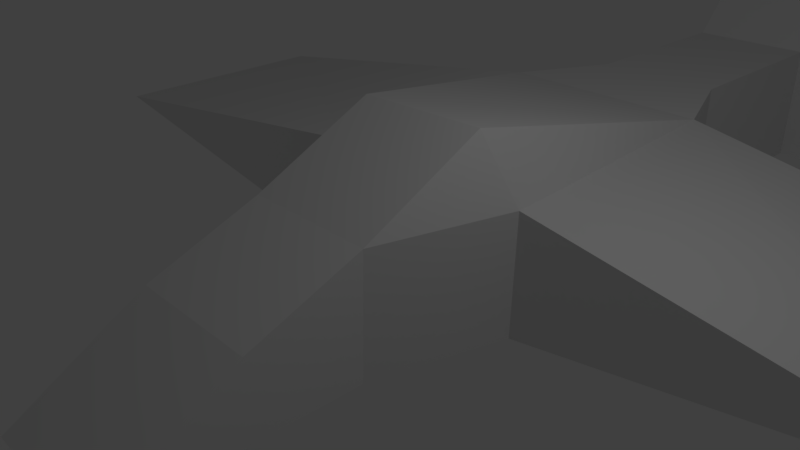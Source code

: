 # Source: airplane.blend  (saved by Blender 2.78.0; exported with 4.5.12 LTS)
import bpy
from mathutils import Matrix  # noqa: F401  (used for matrix-valued properties, if any)

bpy.ops.wm.read_factory_settings(use_empty=True)
scene = bpy.context.scene
scene.name = 'Scene'

# ---- collections
col_collection_1 = bpy.data.collections.new('Collection 1'); scene.collection.children.link(col_collection_1)

# ---- materials (node trees are filled in below, after node groups)
mat_material = bpy.data.materials.new('Material')
mat_material.alpha_threshold = 0.0
mat_material.use_transparent_shadow = False
mat_material.roughness = 0.5
mat_material.line_color = (0.0, 0.0, 0.0, 1.0)

# ---- material node trees

# ---- world
world_world = bpy.data.worlds.new('World'); scene.world = world_world
world_world.color = (0.05088, 0.05088, 0.05088)
world_world.use_sun_shadow = False
world_world.sun_shadow_jitter_overblur = 0.0
world_world.cycles.sampling_method = 'MANUAL'

# ---- cameras
cam_camera = bpy.data.cameras.new('Camera')
cam_camera.clip_end = 100.0
cam_camera.lens = 35.0
cam_camera.sensor_width = 32.0
cam_camera.sensor_height = 18.0
cam_camera.ortho_scale = 7.314
cam_camera.dof.focus_distance = 0.0
cam_camera.dof.aperture_fstop = 128.0

# ---- lights
light_lamp = bpy.data.lights.new('Lamp', 'POINT')
light_lamp.transmission_factor = 0.0
light_lamp.cutoff_distance = 30.0
light_lamp.energy = 100.0
light_lamp.shadow_buffer_clip_start = 1.001
light_lamp.shadow_soft_size = 0.1
light_lamp.shadow_maximum_resolution = 0.006
light_lamp.use_absolute_resolution = True

# ---- meshes
me_cube = bpy.data.meshes.new('Cube')
me_cube.from_pydata([(1.561, 1.0, -1.0), (1.0, -1.0, -1.0), (-1.0, -1.0, -1.0), (-1.736, 1.0, -1.0), (1.561, 1.043, 0.8115), (1.0, -0.9574, 0.8059), (-1.0, -0.9574, 0.8059), (-1.736, 1.043, 0.8115), (1.561, 5.015, -1.0), (-1.736, 5.015, -1.0), (1.561, 5.015, 1.0), (-1.736, 5.015, 1.0), (1.0, 6.534, -1.0), (-1.0, 6.534, -1.0), (1.0, 6.534, 1.0), (-1.0, 6.534, 1.0), (1.0, 8.107, -1.0), (-1.0, 8.107, -1.0), (1.0, 8.107, 1.0), (-1.0, 8.107, 1.0), (1.0, -2.604, -1.0), (-1.0, -2.604, -1.0), (1.0, -2.604, 0.1566), (-1.0, -2.604, 0.1566), (-7.974, 1.0, -0.01241), (-7.974, 5.015, 0.02228), (7.226, 1.0, -0.04425), (-1.0, 9.796, -1.0), (1.0, 9.796, -1.0), (7.226, 5.015, -0.02575), (1.0, 9.796, 1.0), (-1.0, 9.796, 1.0), (-1.0, 11.49, -1.0), (-1.0, 11.49, 1.0), (1.0, 11.49, -1.0), (1.0, 11.49, 1.0), (1.0, 9.796, 1.0), (-1.0, 9.796, 1.0), (1.0, 11.49, 1.0), (-1.0, 11.49, 1.0), (1.0, 11.28, 2.674), (-1.0, 11.28, 2.674), (1.0, 11.49, 2.674), (-1.0, 11.49, 2.674), (-2.719, 9.796, -1.0), (-2.719, 9.796, -0.2816), (-2.719, 11.49, -1.0), (-2.719, 11.49, -0.2816), (2.776, 9.796, -1.0), (2.776, 9.796, -0.2196), (2.776, 11.49, -1.0), (2.776, 11.49, -0.2196), (1.0, -4.515, -1.0), (-1.0, -4.515, -1.0), (-1.004, 0.8754, 1.706), (0.957, 0.9592, 1.725)], [], [(0, 1, 2, 3), (6, 5, 55, 54), (0, 4, 5, 1), (5, 6, 23, 22), (2, 6, 7, 3), (0, 3, 9, 8), (8, 9, 13, 12), (0, 8, 29, 26), (11, 7, 54), (7, 11, 25, 24), (15, 14, 18, 19), (11, 10, 14, 15), (10, 8, 12, 14), (9, 11, 15, 13), (17, 19, 31, 27), (14, 12, 16, 18), (13, 15, 19, 17), (12, 13, 17, 16), (6, 2, 21, 23), (1, 5, 22, 20), (2, 1, 20, 21), (3, 7, 24), (9, 3, 24, 25), (11, 9, 25), (33, 31, 37, 39), (4, 0, 26), (8, 10, 29), (10, 4, 26, 29), (16, 17, 27, 28), (19, 18, 30, 31), (18, 16, 28, 30), (35, 34, 32, 33), (31, 33, 47, 45), (28, 27, 32, 34), (34, 35, 51, 50), (36, 38, 42, 40), (31, 30, 36, 37), (30, 35, 38, 36), (35, 33, 39, 38), (41, 40, 42, 43), (37, 36, 40, 41), (39, 37, 41, 43), (38, 39, 43, 42), (44, 45, 47, 46), (27, 31, 45, 44), (32, 27, 44, 46), (33, 32, 46, 47), (49, 48, 50, 51), (35, 30, 49, 51), (30, 28, 48, 49), (28, 34, 50, 48), (23, 53, 52, 22), (21, 20, 52, 53), (20, 22, 52), (23, 21, 53), (5, 4, 55), (7, 6, 54), (10, 11, 54, 55), (7, 4, 55, 54), (4, 10, 55)])
me_cube.materials.append(mat_material)
me_cube.use_remesh_preserve_volume = False
me_cube.use_remesh_preserve_attributes = False
me_cube.use_mirror_vertex_groups = False
me_cube.update()

# ---- objects
ob_cube = bpy.data.objects.new('Cube', me_cube)
ob_lamp = bpy.data.objects.new('Lamp', light_lamp)
ob_camera = bpy.data.objects.new('Camera', cam_camera)

# ---- transforms, parenting, visibility, modifiers, constraints
ob_cube.location = (0.0, 0.0, 0.0)
ob_cube.lock_rotations_4d = False
ob_cube.empty_display_type = 'ARROWS'
ob_cube.lineart.crease_threshold = 0.0
ob_lamp.location = (4.076, 1.005, 5.904)
ob_lamp.rotation_euler = (0.6503, 0.05522, 1.866)
ob_lamp.lock_rotations_4d = False
ob_lamp.empty_display_type = 'ARROWS'
ob_lamp.color = (0.0, 0.0, 0.0, 0.0)
ob_lamp.lineart.crease_threshold = 0.0
ob_camera.location = (7.481, -6.508, 5.344)
ob_camera.rotation_euler = (1.109, 0.0, 0.8149)
ob_camera.lock_rotations_4d = False
ob_camera.empty_display_type = 'ARROWS'
ob_camera.color = (0.0, 0.0, 0.0, 0.0)
ob_camera.display_type = 'WIRE'
ob_camera.lineart.crease_threshold = 0.0

# ---- collection membership
col_collection_1.objects.link(ob_cube)
col_collection_1.objects.link(ob_lamp)
col_collection_1.objects.link(ob_camera)

# ---- scene / render settings (as saved in the file)
scene.camera = ob_camera
scene.frame_start = 1; scene.frame_end = 250; scene.frame_set(1)
scene.render.engine = 'BLENDER_EEVEE_NEXT'
scene.render.resolution_percentage = 50
scene.render.dither_intensity = 0.0
scene.cycles.use_denoising = False
scene.cycles.samples = 128
scene.cycles.sampling_pattern = 'TABULATED_SOBOL'
scene.cycles.light_sampling_threshold = 0.0
scene.cycles.use_adaptive_sampling = False
scene.cycles.use_light_tree = False
scene.cycles.blur_glossy = 0.0
scene.cycles.sample_clamp_indirect = 0.0
scene.view_settings.view_transform = 'Standard'
bpy.context.view_layer.update()
